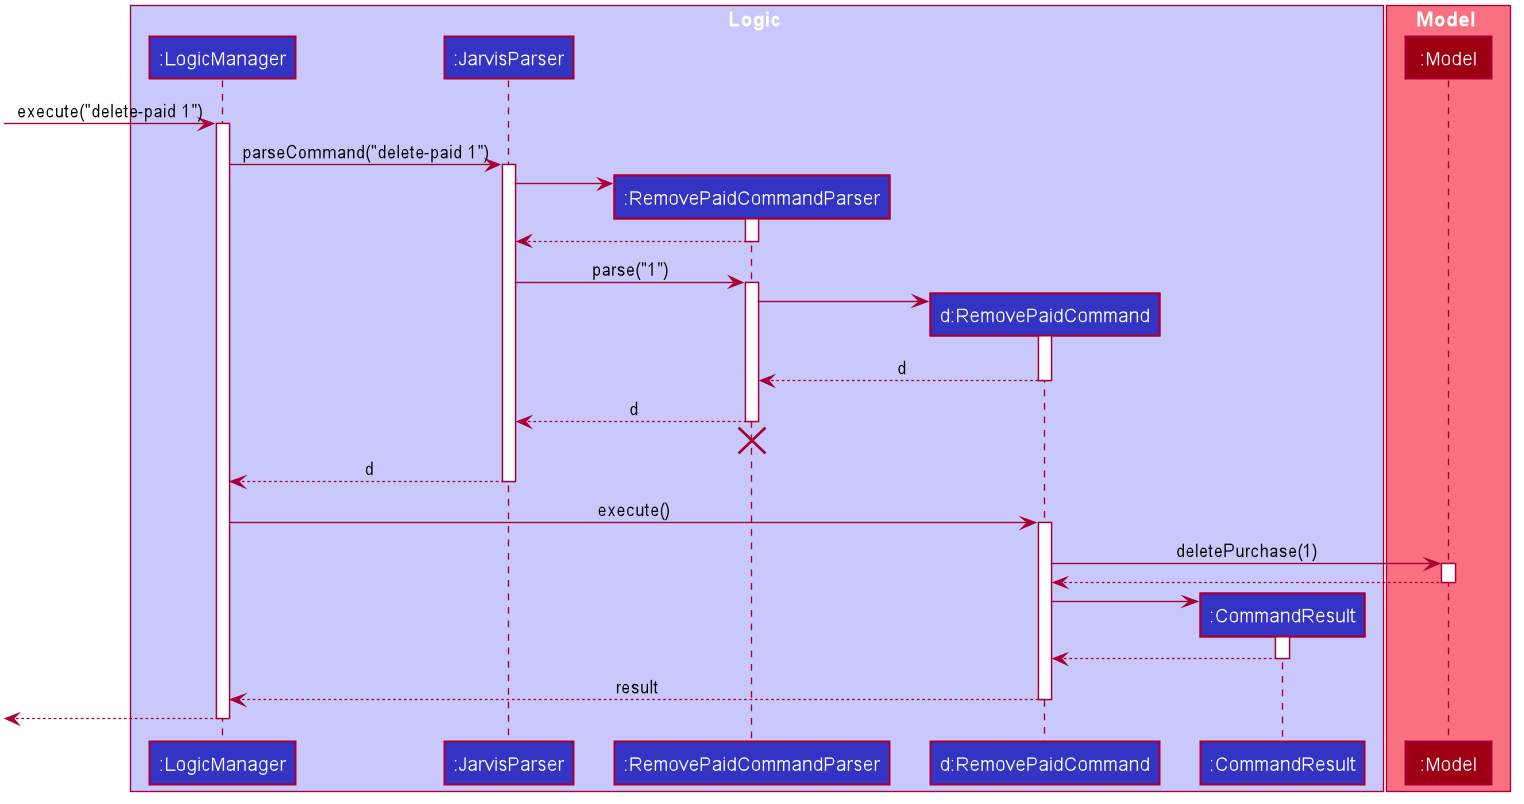

The diagram above was rendered by PlantUML. Its source (embedded in the PNG):
@startuml








skinparam BackgroundColor #FFFFFFF

skinparam Shadowing false

skinparam Class {
    FontColor #FFFFFF
    BorderThickness 1
    BorderColor #FFFFFF
    StereotypeFontColor #FFFFFF
    FontName Arial
    ClassAttributeFontColor #FFFFFFF
}

skinparam Actor {
    BorderColor #000000
    Color #000000
    FontName Arial
}

skinparam Sequence {
    MessageAlign center
    BoxFontSize 15
    BoxPadding 0
    BoxFontColor #FFFFFF
    FontName Arial
}

skinparam Participant {
    FontColor #FFFFFFF
    Padding 20
}

skinparam MinClassWidth 50
skinparam ParticipantPadding 10
skinparam Shadowing false
skinparam DefaultTextAlignment center
skinparam packageStyle Rectangle

hide circle

box Logic #C8C8FA
participant ":LogicManager" as LogicManager #3333C4
participant ":JarvisParser" as JarvisParser #3333C4
participant ":RemovePaidCommandParser" as RemovePaidCommandParser #3333C4
participant "d:RemovePaidCommand" as RemovePaidCommand #3333C4
participant ":CommandResult" as CommandResult #3333C4
end box

box Model #F97181
participant ":Model" as Model #9D0012
end box

[-> LogicManager : execute("delete-paid 1")
activate LogicManager

LogicManager -> JarvisParser : parseCommand("delete-paid 1")
activate JarvisParser

create RemovePaidCommandParser
JarvisParser -> RemovePaidCommandParser
activate RemovePaidCommandParser

RemovePaidCommandParser --> JarvisParser
deactivate RemovePaidCommandParser

JarvisParser -> RemovePaidCommandParser : parse("1")
activate RemovePaidCommandParser

create RemovePaidCommand
RemovePaidCommandParser -> RemovePaidCommand
activate RemovePaidCommand

RemovePaidCommand --> RemovePaidCommandParser : d
deactivate RemovePaidCommand

RemovePaidCommandParser --> JarvisParser : d
deactivate RemovePaidCommandParser
RemovePaidCommandParser -[hidden]-> JarvisParser
destroy RemovePaidCommandParser

JarvisParser --> LogicManager : d
deactivate JarvisParser

LogicManager -> RemovePaidCommand : execute()
activate RemovePaidCommand

RemovePaidCommand -> Model : deletePurchase(1)
activate Model

Model --> RemovePaidCommand
deactivate Model

create CommandResult
RemovePaidCommand -> CommandResult
activate CommandResult

CommandResult --> RemovePaidCommand
deactivate CommandResult

RemovePaidCommand --> LogicManager : result
deactivate RemovePaidCommand

[<--LogicManager
deactivate LogicManager
@enduml